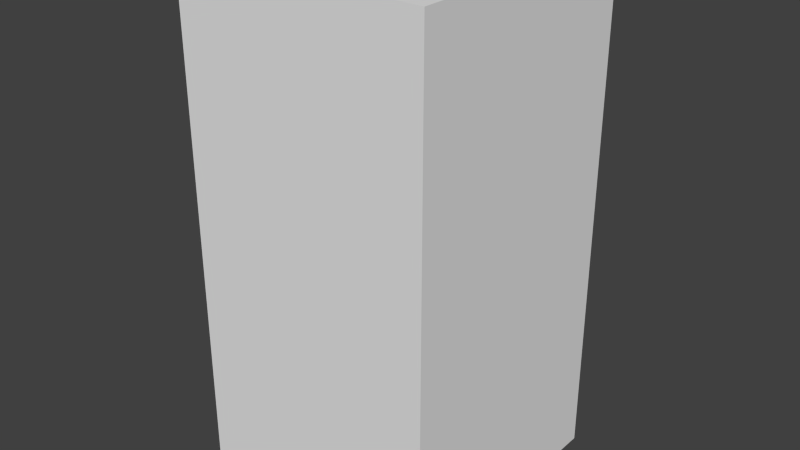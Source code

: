 # Source: darkBlueWaveSix.blend  (saved by Blender 2.68.0; exported with 4.5.12 LTS)
import bpy
from mathutils import Matrix  # noqa: F401  (used for matrix-valued properties, if any)

bpy.ops.wm.read_factory_settings(use_empty=True)
scene = bpy.context.scene
scene.name = 'Scene'

# ---- collections
col_collection_1 = bpy.data.collections.new('Collection 1'); scene.collection.children.link(col_collection_1)

# ---- world
world_world = bpy.data.worlds.new('World'); scene.world = world_world
world_world.color = (0.05088, 0.05088, 0.05088)
world_world.use_sun_shadow = False
world_world.sun_shadow_jitter_overblur = 0.0
world_world.cycles.sampling_method = 'MANUAL'
world_world.cycles.sample_map_resolution = 256

# ---- meshes
me_darkbluewavesix = bpy.data.meshes.new('darkBlueWaveSix')
me_darkbluewavesix.from_pydata([(-0.5, -0.5, -1.0), (-0.5, 0.5, -1.0), (0.5, 0.5, -1.0), (0.5, -0.5, -1.0), (-0.5, -0.5, 1.0), (-0.5, 0.5, 1.0), (0.5, 0.5, 1.0), (0.5, -0.5, 1.0)], [], [(4, 5, 1, 0), (5, 6, 2, 1), (6, 7, 3, 2), (7, 4, 0, 3), (0, 1, 2, 3), (7, 6, 5, 4)])
me_darkbluewavesix.use_remesh_preserve_volume = False
me_darkbluewavesix.use_remesh_preserve_attributes = False
me_darkbluewavesix.use_mirror_vertex_groups = False
me_darkbluewavesix.update()

# ---- objects
ob_darkbluewavesix = bpy.data.objects.new('darkBlueWaveSix', me_darkbluewavesix)

# ---- transforms, parenting, visibility, modifiers, constraints
ob_darkbluewavesix.location = (0.0, 0.0, 0.0)
ob_darkbluewavesix.lineart.crease_threshold = 0.0

# ---- collection membership
col_collection_1.objects.link(ob_darkbluewavesix)

# ---- scene / render settings (as saved in the file)
scene.frame_start = 1; scene.frame_end = 250; scene.frame_set(1)
scene.render.engine = 'BLENDER_EEVEE_NEXT'
scene.render.image_settings.color_mode = 'RGB'
scene.render.image_settings.compression = 90
scene.render.resolution_percentage = 50
scene.render.dither_intensity = 0.0
scene.cycles.use_denoising = False
scene.cycles.samples = 10
scene.cycles.sampling_pattern = 'TABULATED_SOBOL'
scene.cycles.light_sampling_threshold = 0.0
scene.cycles.use_adaptive_sampling = False
scene.cycles.use_light_tree = False
scene.cycles.blur_glossy = 0.0
scene.cycles.volume_bounces = 1
scene.cycles.pixel_filter_type = 'GAUSSIAN'
scene.cycles.sample_clamp_indirect = 0.0
scene.view_settings.view_transform = 'Standard'
bpy.context.view_layer.update()

# ---- added for rendering (the .blend has no active camera and no usable light): camera, sun
cam_auto = bpy.data.cameras.new('AutoCamera')
cam_auto.lens = 50.0
cam_auto.sensor_width = 36.0
cam_auto.clip_end = 1000.0
ob_auto_camera = bpy.data.objects.new('AutoCamera', cam_auto)
scene.collection.objects.link(ob_auto_camera)
ob_auto_camera.location = (2.26633, -2.71959, 1.81306)
ob_auto_camera.rotation_euler = (1.09748, -7.21219e-08, 0.694738)
scene.camera = ob_auto_camera
light_auto_sun = bpy.data.lights.new('AutoSun', 'SUN')
light_auto_sun.energy = 3.0
light_auto_sun.angle = 0.0523599
ob_auto_sun = bpy.data.objects.new('AutoSun', light_auto_sun)
scene.collection.objects.link(ob_auto_sun)
ob_auto_sun.rotation_euler = (0.872665, 0.174533, 0.523599)
bpy.context.view_layer.update()
